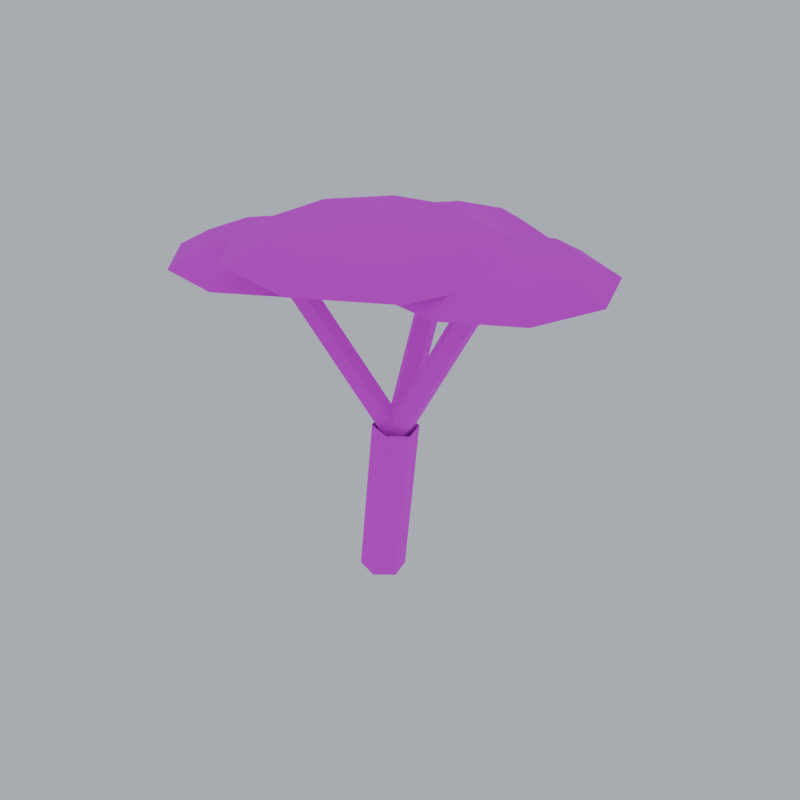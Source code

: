 # Source: tree_acacia.blend  (saved by Blender 5.2.45; exported with 4.5.12 LTS)
import bpy
from mathutils import Matrix  # noqa: F401  (used for matrix-valued properties, if any)

bpy.ops.wm.read_factory_settings(use_empty=True)
scene = bpy.context.scene
scene.name = 'Scene'

# ---- images (referenced by path relative to the original .blend; pixels are not part of the script)
import os
ASSET_DIR = os.environ.get("B2B_ASSET_DIR", "")  # directory of the original .blend (textures are referenced by path, not embedded)
HERE = os.path.dirname(os.path.abspath(__file__))  # packed textures are extracted next to this script under _unpacked/

def load_image(name, relpath, width, height, colorspace="sRGB"):
    """Load a texture the original file referenced (path relative to the .blend, or extracted next to this script)."""
    p = next((c for c in (os.path.join(HERE, relpath), os.path.join(ASSET_DIR, relpath)) if relpath and os.path.exists(c)), "")
    if p:
        img = bpy.data.images.load(p, check_existing=True)
        img.name = name
    else:  # same state as the original file: an image datablock whose file is absent (Cycles renders it pink)
        img = bpy.data.images.new(name, width, height)
        img.source = "FILE"
        img.filepath = "//" + (relpath or name)
    img.colorspace_settings.name = colorspace
    return img
img_pe_natureatlas_desert = load_image('PE_NatureAtlas_Desert', 'PE_NatureAtlas_Desert.png', 1024, 1024, 'sRGB')

# ---- materials (node trees are filled in below, after node groups)
mat_pe_natureatlas_desert = bpy.data.materials.new('PE_NatureAtlas_Desert')

# ---- material node trees
mat_pe_natureatlas_desert.use_nodes = True; mat_pe_natureatlas_desert.node_tree.nodes.clear()
_N = mat_pe_natureatlas_desert.node_tree.nodes; _L = mat_pe_natureatlas_desert.node_tree.links
n0 = _N.new('ShaderNodeOutputMaterial'); n0.name = 'Material Output'; n0.location = (0, 0)
n1 = _N.new('ShaderNodeBsdfPrincipled'); n1.name = 'Principled BSDF'; n1.location = (0, 0)
n1.inputs[2].default_value = 0.95
n1.inputs[10].default_value = 0.005
n2 = _N.new('ShaderNodeTexImage'); n2.name = 'Image Texture'; n2.location = (0, 0)
n2.image = img_pe_natureatlas_desert
n2.interpolation = 'Closest'
_L.new(n2.outputs[0], n1.inputs[0])
_L.new(n1.outputs[0], n0.inputs[0])
n0.is_active_output = True

# ---- world
world_pe_previewworld = bpy.data.worlds.new('PE_PreviewWorld'); scene.world = world_pe_previewworld
world_pe_previewworld.use_nodes = True; world_pe_previewworld.node_tree.nodes.clear()
_N = world_pe_previewworld.node_tree.nodes; _L = world_pe_previewworld.node_tree.links
n0 = _N.new('ShaderNodeBackground'); n0.name = 'Background'; n0.location = (-200, 100)
n0.inputs[0].default_value = (0.6, 0.65, 0.74, 1.0)
n0.inputs[1].default_value = 0.8
n1 = _N.new('ShaderNodeOutputWorld'); n1.name = 'World Output'; n1.location = (200, 100)
_L.new(n0.outputs[0], n1.inputs[0])
n1.is_active_output = True

# ---- meshes
me_tree_acacia = bpy.data.meshes.new('tree_acacia')
me_tree_acacia.from_pydata([(0.09167, 0.09167, -0.00965), (0.1917, 0.09167, 0.9404), (-0.03312, 0.1257, 0.003486), (0.06688, 0.1257, 0.9535), (-0.1248, 0.03399, 0.01314), (-0.02479, 0.03399, 0.9631), (-0.09167, -0.09167, 0.00965), (0.00833, -0.09167, 0.9596), (0.03312, -0.1257, -0.003486), (0.1331, -0.1257, 0.9465), (0.1248, -0.03399, -0.01314), (0.2248, -0.03399, 0.9369), (0.1412, 0.04121, 0.9388), (-0.5088, -0.1088, 1.789), (0.07678, 0.06575, 0.8938), (-0.5732, -0.08425, 1.744), (0.04445, -0.00057, 0.8574), (-0.6056, -0.1506, 1.707), (0.08888, -0.0661, 0.8798), (-0.5611, -0.2161, 1.73), (0.1487, -0.04028, 0.9301), (-0.5013, -0.1903, 1.78), (0.1452, 0.0452, 0.8715), (0.6452, 0.1452, 1.821), (0.07358, 0.06443, 0.9071), (0.5736, 0.1644, 1.857), (0.03847, -0.005377, 0.9329), (0.5385, 0.09462, 1.883), (0.0884, -0.06775, 0.9132), (0.5884, 0.03225, 1.863), (0.1544, -0.0365, 0.8752), (0.6544, 0.0635, 1.825), (0.1472, 0.04722, 0.879), (0.09722, 0.4972, 1.779), (0.06556, 0.05372, 0.8712), (0.01556, 0.5037, 1.771), (0.03149, -0.01402, 0.9032), (-0.01851, 0.436, 1.803), (0.0921, -0.06238, 0.9308), (0.0421, 0.3876, 1.831), (0.1636, -0.02454, 0.9158), (0.1136, 0.4255, 1.816), (-0.1448, -0.15, 1.74), (-0.2459, 0.1277, 1.74), (-0.5018, 0.2754, 1.74), (-0.7928, 0.2241, 1.74), (-0.9828, -0.002247, 1.74), (-0.9828, -0.2978, 1.74), (-0.7928, -0.5241, 1.74), (-0.5018, -0.5754, 1.74), (-0.2459, -0.4277, 1.74), (0.0232, -0.15, 1.8), (-0.1172, 0.2357, 1.8), (-0.4726, 0.4409, 1.8), (-0.8768, 0.3696, 1.8), (-1.141, 0.05521, 1.8), (-1.141, -0.3552, 1.8), (-0.8768, -0.6696, 1.8), (-0.4726, -0.7409, 1.8), (-0.1172, -0.5357, 1.8), (0.0232, -0.15, 1.8), (-0.1172, 0.2357, 1.8), (-0.2518, 0.1227, 1.899), (-0.1525, -0.15, 1.899), (-0.1172, 0.2357, 1.8), (-0.4726, 0.4409, 1.8), (-0.5031, 0.2678, 1.899), (-0.2518, 0.1227, 1.899), (-0.4726, 0.4409, 1.8), (-0.8768, 0.3696, 1.8), (-0.7889, 0.2174, 1.899), (-0.5031, 0.2678, 1.899), (-0.8768, 0.3696, 1.8), (-1.141, 0.05521, 1.8), (-0.9755, -0.004893, 1.899), (-0.7889, 0.2174, 1.899), (-1.141, 0.05521, 1.8), (-1.141, -0.3552, 1.8), (-0.9755, -0.2951, 1.899), (-0.9755, -0.004893, 1.899), (-1.141, -0.3552, 1.8), (-0.8768, -0.6696, 1.8), (-0.7889, -0.5174, 1.899), (-0.9755, -0.2951, 1.899), (-0.8768, -0.6696, 1.8), (-0.4726, -0.7409, 1.8), (-0.5031, -0.5678, 1.899), (-0.7889, -0.5174, 1.899), (-0.4726, -0.7409, 1.8), (-0.1172, -0.5357, 1.8), (-0.2518, -0.4227, 1.899), (-0.5031, -0.5678, 1.899), (-0.1172, -0.5357, 1.8), (0.0232, -0.15, 1.8), (-0.1525, -0.15, 1.899), (-0.2518, -0.4227, 1.899), (-0.1525, -0.15, 1.899), (-0.2518, 0.1227, 1.899), (-0.5768, -0.15, 1.94), (-0.2518, 0.1227, 1.899), (-0.5031, 0.2678, 1.899), (-0.5768, -0.15, 1.94), (-0.5031, 0.2678, 1.899), (-0.7889, 0.2174, 1.899), (-0.5768, -0.15, 1.94), (-0.7889, 0.2174, 1.899), (-0.9755, -0.004893, 1.899), (-0.5768, -0.15, 1.94), (-0.9755, -0.004893, 1.899), (-0.9755, -0.2951, 1.899), (-0.5768, -0.15, 1.94), (-0.9755, -0.2951, 1.899), (-0.7889, -0.5174, 1.899), (-0.5768, -0.15, 1.94), (-0.7889, -0.5174, 1.899), (-0.5031, -0.5678, 1.899), (-0.5768, -0.15, 1.94), (-0.5031, -0.5678, 1.899), (-0.2518, -0.4227, 1.899), (-0.5768, -0.15, 1.94), (-0.2518, -0.4227, 1.899), (-0.1525, -0.15, 1.899), (-0.5768, -0.15, 1.94), (1.082, 0.1, 1.84), (0.9771, 0.3869, 1.84), (0.7127, 0.5396, 1.84), (0.412, 0.4866, 1.84), (0.2157, 0.2527, 1.84), (0.2157, -0.05268, 1.84), (0.412, -0.2866, 1.84), (0.7127, -0.3396, 1.84), (0.9771, -0.1869, 1.84), (1.255, 0.1, 1.9), (1.11, 0.4985, 1.9), (0.7428, 0.7106, 1.9), (0.3252, 0.6369, 1.9), (0.05257, 0.3121, 1.9), (0.05257, -0.1121, 1.9), (0.3252, -0.4369, 1.9), (0.7428, -0.5106, 1.9), (1.11, -0.2985, 1.9), (1.255, 0.1, 1.9), (1.11, 0.4985, 1.9), (0.971, 0.3818, 1.999), (1.074, 0.1, 1.999), (1.11, 0.4985, 1.9), (0.7428, 0.7106, 1.9), (0.7113, 0.5317, 1.999), (0.971, 0.3818, 1.999), (0.7428, 0.7106, 1.9), (0.3252, 0.6369, 1.9), (0.416, 0.4797, 1.999), (0.7113, 0.5317, 1.999), (0.3252, 0.6369, 1.9), (0.05257, 0.3121, 1.9), (0.2232, 0.2499, 1.999), (0.416, 0.4797, 1.999), (0.05257, 0.3121, 1.9), (0.05257, -0.1121, 1.9), (0.2232, -0.04994, 1.999), (0.2232, 0.2499, 1.999), (0.05257, -0.1121, 1.9), (0.3252, -0.4369, 1.9), (0.416, -0.2797, 1.999), (0.2232, -0.04994, 1.999), (0.3252, -0.4369, 1.9), (0.7428, -0.5106, 1.9), (0.7113, -0.3317, 1.999), (0.416, -0.2797, 1.999), (0.7428, -0.5106, 1.9), (1.11, -0.2985, 1.9), (0.971, -0.1818, 1.999), (0.7113, -0.3317, 1.999), (1.11, -0.2985, 1.9), (1.255, 0.1, 1.9), (1.074, 0.1, 1.999), (0.971, -0.1818, 1.999), (1.074, 0.1, 1.999), (0.971, 0.3818, 1.999), (0.6352, 0.1, 2.04), (0.971, 0.3818, 1.999), (0.7113, 0.5317, 1.999), (0.6352, 0.1, 2.04), (0.7113, 0.5317, 1.999), (0.416, 0.4797, 1.999), (0.6352, 0.1, 2.04), (0.416, 0.4797, 1.999), (0.2232, 0.2499, 1.999), (0.6352, 0.1, 2.04), (0.2232, 0.2499, 1.999), (0.2232, -0.04994, 1.999), (0.6352, 0.1, 2.04), (0.2232, -0.04994, 1.999), (0.416, -0.2797, 1.999), (0.6352, 0.1, 2.04), (0.416, -0.2797, 1.999), (0.7113, -0.3317, 1.999), (0.6352, 0.1, 2.04), (0.7113, -0.3317, 1.999), (0.971, -0.1818, 1.999), (0.6352, 0.1, 2.04), (0.971, -0.1818, 1.999), (1.074, 0.1, 1.999), (0.6352, 0.1, 2.04), (0.4568, 0.5, 1.8), (0.3642, 0.7545, 1.8), (0.1296, 0.89, 1.8), (-0.1372, 0.8429, 1.8), (-0.3113, 0.6354, 1.8), (-0.3113, 0.3646, 1.8), (-0.1372, 0.1571, 1.8), (0.1296, 0.11, 1.8), (0.3642, 0.2455, 1.8), (0.6108, 0.5, 1.86), (0.4821, 0.8535, 1.86), (0.1563, 1.042, 1.86), (-0.2142, 0.9763, 1.86), (-0.456, 0.6881, 1.86), (-0.456, 0.3119, 1.86), (-0.2142, 0.02369, 1.86), (0.1563, -0.04164, 1.86), (0.4821, 0.1465, 1.86), (0.6108, 0.5, 1.86), (0.4821, 0.8535, 1.86), (0.3587, 0.75, 1.959), (0.4497, 0.5, 1.959), (0.4821, 0.8535, 1.86), (0.1563, 1.042, 1.86), (0.1283, 0.883, 1.959), (0.3587, 0.75, 1.959), (0.1563, 1.042, 1.86), (-0.2142, 0.9763, 1.86), (-0.1337, 0.8368, 1.959), (0.1283, 0.883, 1.959), (-0.2142, 0.9763, 1.86), (-0.456, 0.6881, 1.86), (-0.3047, 0.633, 1.959), (-0.1337, 0.8368, 1.959), (-0.456, 0.6881, 1.86), (-0.456, 0.3119, 1.86), (-0.3047, 0.367, 1.959), (-0.3047, 0.633, 1.959), (-0.456, 0.3119, 1.86), (-0.2142, 0.02369, 1.86), (-0.1337, 0.1632, 1.959), (-0.3047, 0.367, 1.959), (-0.2142, 0.02369, 1.86), (0.1563, -0.04164, 1.86), (0.1283, 0.117, 1.959), (-0.1337, 0.1632, 1.959), (0.1563, -0.04164, 1.86), (0.4821, 0.1465, 1.86), (0.3587, 0.25, 1.959), (0.1283, 0.117, 1.959), (0.4821, 0.1465, 1.86), (0.6108, 0.5, 1.86), (0.4497, 0.5, 1.959), (0.3587, 0.25, 1.959), (0.4497, 0.5, 1.959), (0.3587, 0.75, 1.959), (0.0608, 0.5, 2.0), (0.3587, 0.75, 1.959), (0.1283, 0.883, 1.959), (0.0608, 0.5, 2.0), (0.1283, 0.883, 1.959), (-0.1337, 0.8368, 1.959), (0.0608, 0.5, 2.0), (-0.1337, 0.8368, 1.959), (-0.3047, 0.633, 1.959), (0.0608, 0.5, 2.0), (-0.3047, 0.633, 1.959), (-0.3047, 0.367, 1.959), (0.0608, 0.5, 2.0), (-0.3047, 0.367, 1.959), (-0.1337, 0.1632, 1.959), (0.0608, 0.5, 2.0), (-0.1337, 0.1632, 1.959), (0.1283, 0.117, 1.959), (0.0608, 0.5, 2.0), (0.1283, 0.117, 1.959), (0.3587, 0.25, 1.959), (0.0608, 0.5, 2.0), (0.3587, 0.25, 1.959), (0.4497, 0.5, 1.959), (0.0608, 0.5, 2.0), (0.6099, -0.1, 1.92), (0.4785, 0.261, 1.92), (0.1458, 0.4531, 1.92), (-0.2325, 0.3864, 1.92), (-0.4794, 0.09208, 1.92), (-0.4794, -0.2921, 1.92), (-0.2325, -0.5864, 1.92), (0.1458, -0.6531, 1.92), (0.4785, -0.461, 1.92), (0.8283, -0.1, 1.98), (0.6458, 0.4014, 1.98), (0.1838, 0.6682, 1.98), (-0.3417, 0.5755, 1.98), (-0.6846, 0.1668, 1.98), (-0.6846, -0.3668, 1.98), (-0.3417, -0.7755, 1.98), (0.1838, -0.8682, 1.98), (0.6458, -0.6014, 1.98), (0.8283, -0.1, 1.98), (0.6458, 0.4014, 1.98), (0.4708, 0.2545, 2.079), (0.5999, -0.1, 2.079), (0.6458, 0.4014, 1.98), (0.1838, 0.6682, 1.98), (0.1441, 0.4432, 2.079), (0.4708, 0.2545, 2.079), (0.1838, 0.6682, 1.98), (-0.3417, 0.5755, 1.98), (-0.2274, 0.3777, 2.079), (0.1441, 0.4432, 2.079), (-0.3417, 0.5755, 1.98), (-0.6846, 0.1668, 1.98), (-0.47, 0.08864, 2.079), (-0.2274, 0.3777, 2.079), (-0.6846, 0.1668, 1.98), (-0.6846, -0.3668, 1.98), (-0.47, -0.2886, 2.079), (-0.47, 0.08864, 2.079), (-0.6846, -0.3668, 1.98), (-0.3417, -0.7755, 1.98), (-0.2274, -0.5777, 2.079), (-0.47, -0.2886, 2.079), (-0.3417, -0.7755, 1.98), (0.1838, -0.8682, 1.98), (0.1441, -0.6432, 2.079), (-0.2274, -0.5777, 2.079), (0.1838, -0.8682, 1.98), (0.6458, -0.6014, 1.98), (0.4708, -0.4545, 2.079), (0.1441, -0.6432, 2.079), (0.6458, -0.6014, 1.98), (0.8283, -0.1, 1.98), (0.5999, -0.1, 2.079), (0.4708, -0.4545, 2.079), (0.5999, -0.1, 2.079), (0.4708, 0.2545, 2.079), (0.04833, -0.1, 2.12), (0.4708, 0.2545, 2.079), (0.1441, 0.4432, 2.079), (0.04833, -0.1, 2.12), (0.1441, 0.4432, 2.079), (-0.2274, 0.3777, 2.079), (0.04833, -0.1, 2.12), (-0.2274, 0.3777, 2.079), (-0.47, 0.08864, 2.079), (0.04833, -0.1, 2.12), (-0.47, 0.08864, 2.079), (-0.47, -0.2886, 2.079), (0.04833, -0.1, 2.12), (-0.47, -0.2886, 2.079), (-0.2274, -0.5777, 2.079), (0.04833, -0.1, 2.12), (-0.2274, -0.5777, 2.079), (0.1441, -0.6432, 2.079), (0.04833, -0.1, 2.12), (0.1441, -0.6432, 2.079), (0.4708, -0.4545, 2.079), (0.04833, -0.1, 2.12), (0.4708, -0.4545, 2.079), (0.5999, -0.1, 2.079), (0.04833, -0.1, 2.12)], [], [(0, 2, 3, 1), (2, 4, 5, 3), (4, 6, 7, 5), (6, 8, 9, 7), (8, 10, 11, 9), (10, 0, 1, 11), (12, 14, 15, 13), (14, 16, 17, 15), (16, 18, 19, 17), (18, 20, 21, 19), (20, 12, 13, 21), (22, 24, 25, 23), (24, 26, 27, 25), (26, 28, 29, 27), (28, 30, 31, 29), (30, 22, 23, 31), (32, 34, 35, 33), (34, 36, 37, 35), (36, 38, 39, 37), (38, 40, 41, 39), (40, 32, 33, 41), (42, 43, 52, 51), (43, 44, 53, 52), (44, 45, 54, 53), (45, 46, 55, 54), (46, 47, 56, 55), (47, 48, 57, 56), (48, 49, 58, 57), (49, 50, 59, 58), (50, 42, 51, 59), (60, 61, 62, 63), (64, 65, 66, 67), (68, 69, 70, 71), (72, 73, 74, 75), (76, 77, 78, 79), (80, 81, 82, 83), (84, 85, 86, 87), (88, 89, 90, 91), (92, 93, 94, 95), (96, 97, 98), (99, 100, 101), (102, 103, 104), (105, 106, 107), (108, 109, 110), (111, 112, 113), (114, 115, 116), (117, 118, 119), (120, 121, 122), (123, 124, 133, 132), (124, 125, 134, 133), (125, 126, 135, 134), (126, 127, 136, 135), (127, 128, 137, 136), (128, 129, 138, 137), (129, 130, 139, 138), (130, 131, 140, 139), (131, 123, 132, 140), (141, 142, 143, 144), (145, 146, 147, 148), (149, 150, 151, 152), (153, 154, 155, 156), (157, 158, 159, 160), (161, 162, 163, 164), (165, 166, 167, 168), (169, 170, 171, 172), (173, 174, 175, 176), (177, 178, 179), (180, 181, 182), (183, 184, 185), (186, 187, 188), (189, 190, 191), (192, 193, 194), (195, 196, 197), (198, 199, 200), (201, 202, 203), (204, 205, 214, 213), (205, 206, 215, 214), (206, 207, 216, 215), (207, 208, 217, 216), (208, 209, 218, 217), (209, 210, 219, 218), (210, 211, 220, 219), (211, 212, 221, 220), (212, 204, 213, 221), (222, 223, 224, 225), (226, 227, 228, 229), (230, 231, 232, 233), (234, 235, 236, 237), (238, 239, 240, 241), (242, 243, 244, 245), (246, 247, 248, 249), (250, 251, 252, 253), (254, 255, 256, 257), (258, 259, 260), (261, 262, 263), (264, 265, 266), (267, 268, 269), (270, 271, 272), (273, 274, 275), (276, 277, 278), (279, 280, 281), (282, 283, 284), (285, 286, 295, 294), (286, 287, 296, 295), (287, 288, 297, 296), (288, 289, 298, 297), (289, 290, 299, 298), (290, 291, 300, 299), (291, 292, 301, 300), (292, 293, 302, 301), (293, 285, 294, 302), (303, 304, 305, 306), (307, 308, 309, 310), (311, 312, 313, 314), (315, 316, 317, 318), (319, 320, 321, 322), (323, 324, 325, 326), (327, 328, 329, 330), (331, 332, 333, 334), (335, 336, 337, 338), (339, 340, 341), (342, 343, 344), (345, 346, 347), (348, 349, 350), (351, 352, 353), (354, 355, 356), (357, 358, 359), (360, 361, 362), (363, 364, 365)])
_uv = me_tree_acacia.uv_layers.new(name='UVMap')
_uv.uv.foreach_set('vector', [0.56, 0.56, 0.56, 0.6117, 0.923, 0.6117, 0.923, 0.56, 0.56, 0.56, 0.56, 0.6117, 0.923, 0.6117, 0.923, 0.56, 0.56, 0.56, 0.56, 0.6117, 0.923, 0.6117, 0.923, 0.56, 0.56, 0.56, 0.56, 0.6117, 0.923, 0.6117, 0.923, 0.56, 0.56, 0.56, 0.56, 0.6117, 0.923, 0.6117, 0.923, 0.56, 0.56, 0.56, 0.56, 0.6117, 0.923, 0.6117, 0.923, 0.56, 0.56, 0.56, 0.56, 0.5909, 0.94, 0.5909, 0.94, 0.56, 0.56, 0.56, 0.56, 0.5909, 0.94, 0.5909, 0.94, 0.56, 0.56, 0.56, 0.56, 0.5909, 0.94, 0.5909, 0.94, 0.56, 0.56, 0.56, 0.56, 0.5909, 0.94, 0.5909, 0.94, 0.56, 0.56, 0.56, 0.56, 0.5909, 0.94, 0.5909, 0.94, 0.56, 0.56, 0.56, 0.56, 0.591, 0.94, 0.591, 0.94, 0.56, 0.56, 0.56, 0.56, 0.591, 0.94, 0.591, 0.94, 0.56, 0.56, 0.56, 0.56, 0.591, 0.94, 0.591, 0.94, 0.56, 0.56, 0.56, 0.56, 0.591, 0.94, 0.591, 0.94, 0.56, 0.56, 0.56, 0.56, 0.591, 0.94, 0.591, 0.94, 0.56, 0.56, 0.56, 0.56, 0.5932, 0.94, 0.5932, 0.94, 0.56, 0.56, 0.56, 0.56, 0.5932, 0.94, 0.5932, 0.94, 0.56, 0.56, 0.56, 0.56, 0.5932, 0.94, 0.5932, 0.94, 0.56, 0.56, 0.56, 0.56, 0.5932, 0.94, 0.5932, 0.94, 0.56, 0.56, 0.56, 0.56, 0.5932, 0.94, 0.5932, 0.94, 0.56, 0.06, 0.56, 0.1746, 0.56, 0.1746, 0.5828, 0.06, 0.5828, 0.06, 0.56, 0.1746, 0.56, 0.1746, 0.5828, 0.06, 0.5828, 0.06, 0.56, 0.1746, 0.56, 0.1746, 0.5828, 0.06, 0.5828, 0.06, 0.56, 0.1746, 0.56, 0.1746, 0.5828, 0.06, 0.5828, 0.06, 0.56, 0.1746, 0.56, 0.1746, 0.5828, 0.06, 0.5828, 0.06, 0.56, 0.1746, 0.56, 0.1746, 0.5828, 0.06, 0.5828, 0.06, 0.56, 0.1746, 0.56, 0.1746, 0.5828, 0.06, 0.5828, 0.06, 0.56, 0.1746, 0.56, 0.1746, 0.5828, 0.06, 0.5828, 0.06, 0.56, 0.1746, 0.56, 0.1746, 0.5828, 0.06, 0.5828, 0.06, 0.7391, 0.2192, 0.7391, 0.2192, 0.56, 0.06, 0.56, 0.06, 0.7391, 0.2192, 0.7391, 0.2192, 0.56, 0.06, 0.56, 0.06, 0.7391, 0.2192, 0.7391, 0.2192, 0.56, 0.06, 0.56, 0.06, 0.7391, 0.2192, 0.7391, 0.2192, 0.56, 0.06, 0.56, 0.06, 0.7391, 0.2192, 0.7391, 0.2192, 0.56, 0.06, 0.56, 0.06, 0.7391, 0.2192, 0.7391, 0.2192, 0.56, 0.06, 0.56, 0.06, 0.7391, 0.2192, 0.7391, 0.2192, 0.56, 0.06, 0.56, 0.06, 0.7391, 0.2192, 0.7391, 0.2192, 0.56, 0.06, 0.56, 0.06, 0.7391, 0.2192, 0.7391, 0.2192, 0.56, 0.06, 0.56, 0.06, 0.7391, 0.2192, 0.7391, 0.1396, 0.56, 0.06, 0.7391, 0.2192, 0.7391, 0.1396, 0.56, 0.06, 0.7391, 0.2192, 0.7391, 0.1396, 0.56, 0.06, 0.7391, 0.2192, 0.7391, 0.1396, 0.56, 0.06, 0.7391, 0.2192, 0.7391, 0.1396, 0.56, 0.06, 0.7391, 0.2192, 0.7391, 0.1396, 0.56, 0.06, 0.7391, 0.2192, 0.7391, 0.1396, 0.56, 0.06, 0.7391, 0.2192, 0.7391, 0.1396, 0.56, 0.06, 0.7391, 0.2192, 0.7391, 0.1396, 0.56, 0.06, 0.56, 0.1784, 0.56, 0.1784, 0.5828, 0.06, 0.5828, 0.06, 0.56, 0.1784, 0.56, 0.1784, 0.5828, 0.06, 0.5828, 0.06, 0.56, 0.1784, 0.56, 0.1784, 0.5828, 0.06, 0.5828, 0.06, 0.56, 0.1784, 0.56, 0.1784, 0.5828, 0.06, 0.5828, 0.06, 0.56, 0.1784, 0.56, 0.1784, 0.5828, 0.06, 0.5828, 0.06, 0.56, 0.1784, 0.56, 0.1784, 0.5828, 0.06, 0.5828, 0.06, 0.56, 0.1784, 0.56, 0.1784, 0.5828, 0.06, 0.5828, 0.06, 0.56, 0.1784, 0.56, 0.1784, 0.5828, 0.06, 0.5828, 0.06, 0.56, 0.1784, 0.56, 0.1784, 0.5828, 0.06, 0.5828, 0.06, 0.745, 0.2245, 0.745, 0.2245, 0.56, 0.06, 0.56, 0.06, 0.745, 0.2245, 0.745, 0.2245, 0.56, 0.06, 0.56, 0.06, 0.745, 0.2245, 0.745, 0.2245, 0.56, 0.06, 0.56, 0.06, 0.745, 0.2245, 0.745, 0.2245, 0.56, 0.06, 0.56, 0.06, 0.745, 0.2245, 0.745, 0.2245, 0.56, 0.06, 0.56, 0.06, 0.745, 0.2245, 0.745, 0.2245, 0.56, 0.06, 0.56, 0.06, 0.745, 0.2245, 0.745, 0.2245, 0.56, 0.06, 0.56, 0.06, 0.745, 0.2245, 0.745, 0.2245, 0.56, 0.06, 0.56, 0.06, 0.745, 0.2245, 0.745, 0.2245, 0.56, 0.06, 0.56, 0.06, 0.745, 0.2245, 0.745, 0.1422, 0.56, 0.06, 0.745, 0.2245, 0.745, 0.1422, 0.56, 0.06, 0.745, 0.2245, 0.745, 0.1422, 0.56, 0.06, 0.745, 0.2245, 0.745, 0.1422, 0.56, 0.06, 0.745, 0.2245, 0.745, 0.1422, 0.56, 0.06, 0.745, 0.2245, 0.745, 0.1422, 0.56, 0.06, 0.745, 0.2245, 0.745, 0.1422, 0.56, 0.06, 0.745, 0.2245, 0.745, 0.1422, 0.56, 0.06, 0.745, 0.2245, 0.745, 0.1422, 0.56, 0.06, 0.56, 0.1651, 0.56, 0.1651, 0.5828, 0.06, 0.5828, 0.06, 0.56, 0.1651, 0.56, 0.1651, 0.5828, 0.06, 0.5828, 0.06, 0.56, 0.1651, 0.56, 0.1651, 0.5828, 0.06, 0.5828, 0.06, 0.56, 0.1651, 0.56, 0.1651, 0.5828, 0.06, 0.5828, 0.06, 0.56, 0.1651, 0.56, 0.1651, 0.5828, 0.06, 0.5828, 0.06, 0.56, 0.1651, 0.56, 0.1651, 0.5828, 0.06, 0.5828, 0.06, 0.56, 0.1651, 0.56, 0.1651, 0.5828, 0.06, 0.5828, 0.06, 0.56, 0.1651, 0.56, 0.1651, 0.5828, 0.06, 0.5828, 0.06, 0.56, 0.1651, 0.56, 0.1651, 0.5828, 0.06, 0.5828, 0.06, 0.7241, 0.2059, 0.7241, 0.2059, 0.56, 0.06, 0.56, 0.06, 0.7241, 0.2059, 0.7241, 0.2059, 0.56, 0.06, 0.56, 0.06, 0.7241, 0.2059, 0.7241, 0.2059, 0.56, 0.06, 0.56, 0.06, 0.7241, 0.2059, 0.7241, 0.2059, 0.56, 0.06, 0.56, 0.06, 0.7241, 0.2059, 0.7241, 0.2059, 0.56, 0.06, 0.56, 0.06, 0.7241, 0.2059, 0.7241, 0.2059, 0.56, 0.06, 0.56, 0.06, 0.7241, 0.2059, 0.7241, 0.2059, 0.56, 0.06, 0.56, 0.06, 0.7241, 0.2059, 0.7241, 0.2059, 0.56, 0.06, 0.56, 0.06, 0.7241, 0.2059, 0.7241, 0.2059, 0.56, 0.06, 0.56, 0.06, 0.7241, 0.2059, 0.7241, 0.133, 0.56, 0.06, 0.7241, 0.2059, 0.7241, 0.133, 0.56, 0.06, 0.7241, 0.2059, 0.7241, 0.133, 0.56, 0.06, 0.7241, 0.2059, 0.7241, 0.133, 0.56, 0.06, 0.7241, 0.2059, 0.7241, 0.133, 0.56, 0.06, 0.7241, 0.2059, 0.7241, 0.133, 0.56, 0.06, 0.7241, 0.2059, 0.7241, 0.133, 0.56, 0.06, 0.7241, 0.2059, 0.7241, 0.133, 0.56, 0.06, 0.7241, 0.2059, 0.7241, 0.133, 0.56, 0.06, 0.56, 0.209, 0.56, 0.209, 0.5828, 0.06, 0.5828, 0.06, 0.56, 0.209, 0.56, 0.209, 0.5828, 0.06, 0.5828, 0.06, 0.56, 0.209, 0.56, 0.209, 0.5828, 0.06, 0.5828, 0.06, 0.56, 0.209, 0.56, 0.209, 0.5828, 0.06, 0.5828, 0.06, 0.56, 0.209, 0.56, 0.209, 0.5828, 0.06, 0.5828, 0.06, 0.56, 0.209, 0.56, 0.209, 0.5828, 0.06, 0.5828, 0.06, 0.56, 0.209, 0.56, 0.209, 0.5828, 0.06, 0.5828, 0.06, 0.56, 0.209, 0.56, 0.209, 0.5828, 0.06, 0.5828, 0.06, 0.56, 0.209, 0.56, 0.209, 0.5828, 0.06, 0.5828, 0.06, 0.7928, 0.2669, 0.7928, 0.2669, 0.56, 0.06, 0.56, 0.06, 0.7928, 0.2669, 0.7928, 0.2669, 0.56, 0.06, 0.56, 0.06, 0.7928, 0.2669, 0.7928, 0.2669, 0.56, 0.06, 0.56, 0.06, 0.7928, 0.2669, 0.7928, 0.2669, 0.56, 0.06, 0.56, 0.06, 0.7928, 0.2669, 0.7928, 0.2669, 0.56, 0.06, 0.56, 0.06, 0.7928, 0.2669, 0.7928, 0.2669, 0.56, 0.06, 0.56, 0.06, 0.7928, 0.2669, 0.7928, 0.2669, 0.56, 0.06, 0.56, 0.06, 0.7928, 0.2669, 0.7928, 0.2669, 0.56, 0.06, 0.56, 0.06, 0.7928, 0.2669, 0.7928, 0.2669, 0.56, 0.06, 0.56, 0.06, 0.7928, 0.2669, 0.7928, 0.1635, 0.56, 0.06, 0.7928, 0.2669, 0.7928, 0.1635, 0.56, 0.06, 0.7928, 0.2669, 0.7928, 0.1635, 0.56, 0.06, 0.7928, 0.2669, 0.7928, 0.1635, 0.56, 0.06, 0.7928, 0.2669, 0.7928, 0.1635, 0.56, 0.06, 0.7928, 0.2669, 0.7928, 0.1635, 0.56, 0.06, 0.7928, 0.2669, 0.7928, 0.1635, 0.56, 0.06, 0.7928, 0.2669, 0.7928, 0.1635, 0.56, 0.06, 0.7928, 0.2669, 0.7928, 0.1635, 0.56])
me_tree_acacia.materials.append(mat_pe_natureatlas_desert)
me_tree_acacia.update()

# ---- objects
ob_tree_acacia = bpy.data.objects.new('tree_acacia', me_tree_acacia)

# ---- transforms, parenting, visibility, modifiers, constraints
ob_tree_acacia.location = (0.0, 0.0, 0.0)

# ---- collection membership
scene.collection.objects.link(ob_tree_acacia)

# ---- scene / render settings (as saved in the file)
scene.frame_start = 1; scene.frame_end = 250; scene.frame_set(1)
scene.render.engine = 'BLENDER_EEVEE_NEXT'
scene.render.resolution_x = 256
scene.render.resolution_y = 256
scene.render.film_transparent = True
scene.render.bake_bias = 0.0
scene.render.bake_samples = 0
scene.render.compositor_device = 'GPU'
scene.eevee.use_volume_custom_range = False
scene.eevee.fast_gi_thickness_near = 0.1
scene.eevee.fast_gi_thickness_far = 0.0
scene.eevee.ray_tracing_options.screen_trace_thickness = 0.1
bpy.context.view_layer.update()

# ---- added for rendering (the .blend has no active camera): camera
cam_auto = bpy.data.cameras.new('AutoCamera')
cam_auto.lens = 50.0
cam_auto.sensor_width = 36.0
cam_auto.clip_end = 1000.0
ob_auto_camera = bpy.data.objects.new('AutoCamera', cam_auto)
scene.collection.objects.link(ob_auto_camera)
ob_auto_camera.location = (3.51141, -4.05821, 3.81674)
ob_auto_camera.rotation_euler = (1.09748, -7.21219e-08, 0.694738)
scene.camera = ob_auto_camera
bpy.context.view_layer.update()
